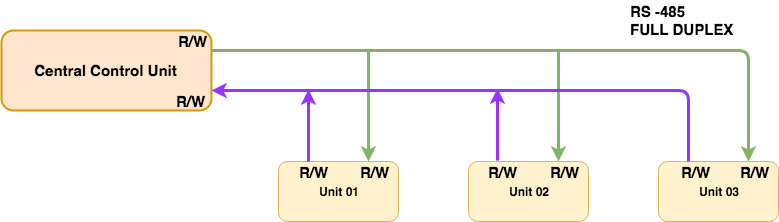

The diagram above was exported from draw.io. Its source (the exported page's mxGraphModel, read from the mxfile embedded in the PNG):
<mxGraphModel dx="790" dy="427" grid="1" gridSize="10" guides="1" tooltips="1" connect="1" arrows="1" fold="1" page="1" pageScale="1" pageWidth="826" pageHeight="1169" background="#ffffff" math="0" shadow="0">
  <root>
    <mxCell id="0" />
    <mxCell id="1" parent="0" />
    <mxCell id="2" value="&lt;b&gt;Central Control Unit&lt;/b&gt;" style="whiteSpace=wrap;html=1;fillColor=#ffe6cc;strokeColor=#d79b00;strokeWidth=2;rounded=1;glass=0;comic=0;shadow=0;fontStyle=1;fontSize=15;" vertex="1" parent="1">
      <mxGeometry x="13" y="120" width="210" height="80" as="geometry" />
    </mxCell>
    <mxCell id="4" value="&lt;b&gt;Unit 02&lt;/b&gt;" style="whiteSpace=wrap;html=1;fillColor=#fff2cc;strokeColor=#d6b656;rounded=1;" vertex="1" parent="1">
      <mxGeometry x="480" y="251" width="120" height="60" as="geometry" />
    </mxCell>
    <mxCell id="5" value="&lt;b&gt;Unit 01&lt;/b&gt;" style="whiteSpace=wrap;html=1;fillColor=#fff2cc;strokeColor=#d6b656;rounded=1;" vertex="1" parent="1">
      <mxGeometry x="290" y="251" width="120" height="60" as="geometry" />
    </mxCell>
    <mxCell id="6" value="&lt;b&gt;Unit 03&lt;/b&gt;" style="whiteSpace=wrap;html=1;fillColor=#fff2cc;strokeColor=#d6b656;rounded=1;" vertex="1" parent="1">
      <mxGeometry x="670" y="251" width="120" height="60" as="geometry" />
    </mxCell>
    <mxCell id="7" value="" style="endArrow=classic;html=1;exitX=1;exitY=0.25;entryX=0.75;entryY=0;edgeStyle=orthogonalEdgeStyle;strokeWidth=3;fillColor=#d5e8d4;strokeColor=#82b366;" edge="1" parent="1" source="2" target="6">
      <mxGeometry width="50" height="50" relative="1" as="geometry">
        <mxPoint x="100" y="330" as="sourcePoint" />
        <mxPoint x="750" y="180" as="targetPoint" />
      </mxGeometry>
    </mxCell>
    <mxCell id="17" value="" style="endArrow=classic;html=1;entryX=0.75;entryY=0;strokeWidth=3;fillColor=#d5e8d4;strokeColor=#82b366;" edge="1" parent="1" target="5">
      <mxGeometry width="50" height="50" relative="1" as="geometry">
        <mxPoint x="380" y="140" as="sourcePoint" />
        <mxPoint x="360" y="195" as="targetPoint" />
      </mxGeometry>
    </mxCell>
    <mxCell id="18" value="" style="endArrow=classic;html=1;entryX=0.75;entryY=0;strokeWidth=3;fillColor=#d5e8d4;strokeColor=#82b366;" edge="1" parent="1" target="4">
      <mxGeometry width="50" height="50" relative="1" as="geometry">
        <mxPoint x="570" y="140" as="sourcePoint" />
        <mxPoint x="570" y="200" as="targetPoint" />
      </mxGeometry>
    </mxCell>
    <mxCell id="19" value="R/W" style="text;html=1;resizable=0;points=[];autosize=1;align=left;verticalAlign=top;spacingTop=-4;fontSize=15;fontColor=#000000;fontStyle=1" vertex="1" parent="1">
      <mxGeometry x="188" y="120" width="40" height="20" as="geometry" />
    </mxCell>
    <mxCell id="21" value="" style="endArrow=classic;html=1;strokeWidth=3;fontSize=15;fontColor=#000000;exitX=0.25;exitY=0;entryX=1;entryY=0.75;edgeStyle=orthogonalEdgeStyle;strokeColor=#9933FF;" edge="1" parent="1" source="6" target="2">
      <mxGeometry width="50" height="50" relative="1" as="geometry">
        <mxPoint x="40" y="530" as="sourcePoint" />
        <mxPoint x="90" y="480" as="targetPoint" />
      </mxGeometry>
    </mxCell>
    <mxCell id="22" value="R/W" style="text;html=1;resizable=0;points=[];autosize=1;align=left;verticalAlign=top;spacingTop=-4;fontSize=15;fontColor=#000000;fontStyle=1" vertex="1" parent="1">
      <mxGeometry x="186" y="180" width="40" height="20" as="geometry" />
    </mxCell>
    <mxCell id="23" value="" style="endArrow=classic;html=1;strokeColor=#9933FF;strokeWidth=3;fontSize=15;fontColor=#000000;exitX=0.25;exitY=0;" edge="1" parent="1" source="5">
      <mxGeometry width="50" height="50" relative="1" as="geometry">
        <mxPoint x="40" y="530" as="sourcePoint" />
        <mxPoint x="320" y="179" as="targetPoint" />
      </mxGeometry>
    </mxCell>
    <mxCell id="24" value="" style="endArrow=classic;html=1;strokeColor=#9933FF;strokeWidth=3;fontSize=15;fontColor=#000000;exitX=0.25;exitY=0;" edge="1" parent="1">
      <mxGeometry width="50" height="50" relative="1" as="geometry">
        <mxPoint x="509" y="250" as="sourcePoint" />
        <mxPoint x="509" y="178" as="targetPoint" />
      </mxGeometry>
    </mxCell>
    <mxCell id="25" value="R/W" style="text;html=1;resizable=0;points=[];autosize=1;align=center;verticalAlign=top;spacingTop=-4;fontSize=15;fontColor=#000000;fontStyle=1" vertex="1" parent="1">
      <mxGeometry x="366" y="251" width="40" height="20" as="geometry" />
    </mxCell>
    <mxCell id="27" value="R/W" style="text;html=1;resizable=0;points=[];autosize=1;align=center;verticalAlign=top;spacingTop=-4;fontSize=15;fontColor=#000000;fontStyle=1" vertex="1" parent="1">
      <mxGeometry x="556" y="251" width="40" height="20" as="geometry" />
    </mxCell>
    <mxCell id="28" value="R/W" style="text;html=1;resizable=0;points=[];autosize=1;align=center;verticalAlign=top;spacingTop=-4;fontSize=15;fontColor=#000000;fontStyle=1" vertex="1" parent="1">
      <mxGeometry x="746" y="251" width="40" height="20" as="geometry" />
    </mxCell>
    <mxCell id="29" value="R/W" style="text;html=1;resizable=0;points=[];autosize=1;align=center;verticalAlign=top;spacingTop=-4;fontSize=15;fontColor=#000000;fontStyle=1" vertex="1" parent="1">
      <mxGeometry x="305" y="251" width="40" height="20" as="geometry" />
    </mxCell>
    <mxCell id="31" value="R/W" style="text;html=1;resizable=0;points=[];autosize=1;align=center;verticalAlign=top;spacingTop=-4;fontSize=15;fontColor=#000000;fontStyle=1" vertex="1" parent="1">
      <mxGeometry x="494" y="251" width="40" height="20" as="geometry" />
    </mxCell>
    <mxCell id="32" value="R/W" style="text;html=1;resizable=0;points=[];autosize=1;align=center;verticalAlign=top;spacingTop=-4;fontSize=15;fontColor=#000000;fontStyle=1" vertex="1" parent="1">
      <mxGeometry x="687" y="251" width="40" height="20" as="geometry" />
    </mxCell>
    <mxCell id="33" value="RS -485&lt;br&gt;FULL DUPLEX" style="text;html=1;resizable=0;points=[];autosize=1;align=left;verticalAlign=top;spacingTop=-4;fontSize=15;fontColor=#000000;fontStyle=1" vertex="1" parent="1">
      <mxGeometry x="640" y="90" width="120" height="40" as="geometry" />
    </mxCell>
  </root>
</mxGraphModel>